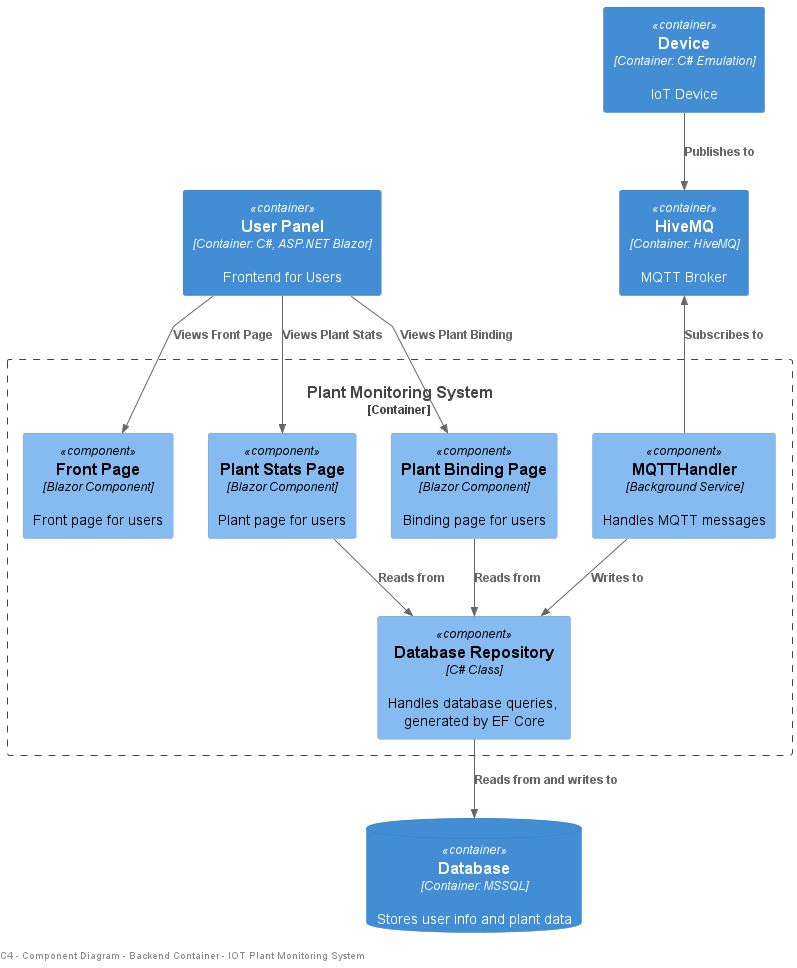

The diagram above was rendered by PlantUML. Its source (embedded in the PNG):
@startuml container_backend

!include https://raw.githubusercontent.com/plantuml-stdlib/C4-PlantUML/master/C4_Container.puml
!include https://raw.githubusercontent.com/plantuml-stdlib/C4-PlantUML/master/C4_Component.puml
left footer C4 - Component Diagram - Backend Container - IOT Plant Monitoring System
skinparam groupInheritance 1
skinparam linetype polyline

Container(UserPanel, "User Panel", "Container: C#, ASP.NET Blazor", "Frontend for Users")

Container(Device, "Device", "Container: C# Emulation", "IoT Device")

Container(HiveMQ, "HiveMQ", "Container: HiveMQ", "MQTT Broker")
ContainerDb(db, "Database", "Container: MSSQL", "Stores user info and plant data")

Container_Boundary(system, "Plant Monitoring System") {
    Component(FrontPage, "Front Page", "Blazor Component", "Front page for users")
    Component(StatsPage, "Plant Stats Page", "Blazor Component", "Plant page for users")
    Component(BindingPage, "Plant Binding Page", "Blazor Component", "Binding page for users")
    Component(dbRepository, "Database Repository", "C# Class", "Handles database queries, generated by EF Core")
    Component(mqttHandler, "MQTTHandler", "Background Service", "Handles MQTT messages")
}

Rel(UserPanel, FrontPage, "Views Front Page")
Rel(UserPanel, StatsPage, "Views Plant Stats")
Rel(UserPanel, BindingPage, "Views Plant Binding")

Rel(StatsPage, dbRepository, "Reads from")
Rel(BindingPage, dbRepository, "Reads from")
Rel(mqttHandler, dbRepository, "Writes to")

Rel(dbRepository, db, "Reads from and writes to")

Rel(Device, HiveMQ, "Publishes to")
Rel_U(mqttHandler, HiveMQ, "Subscribes to")

@enduml